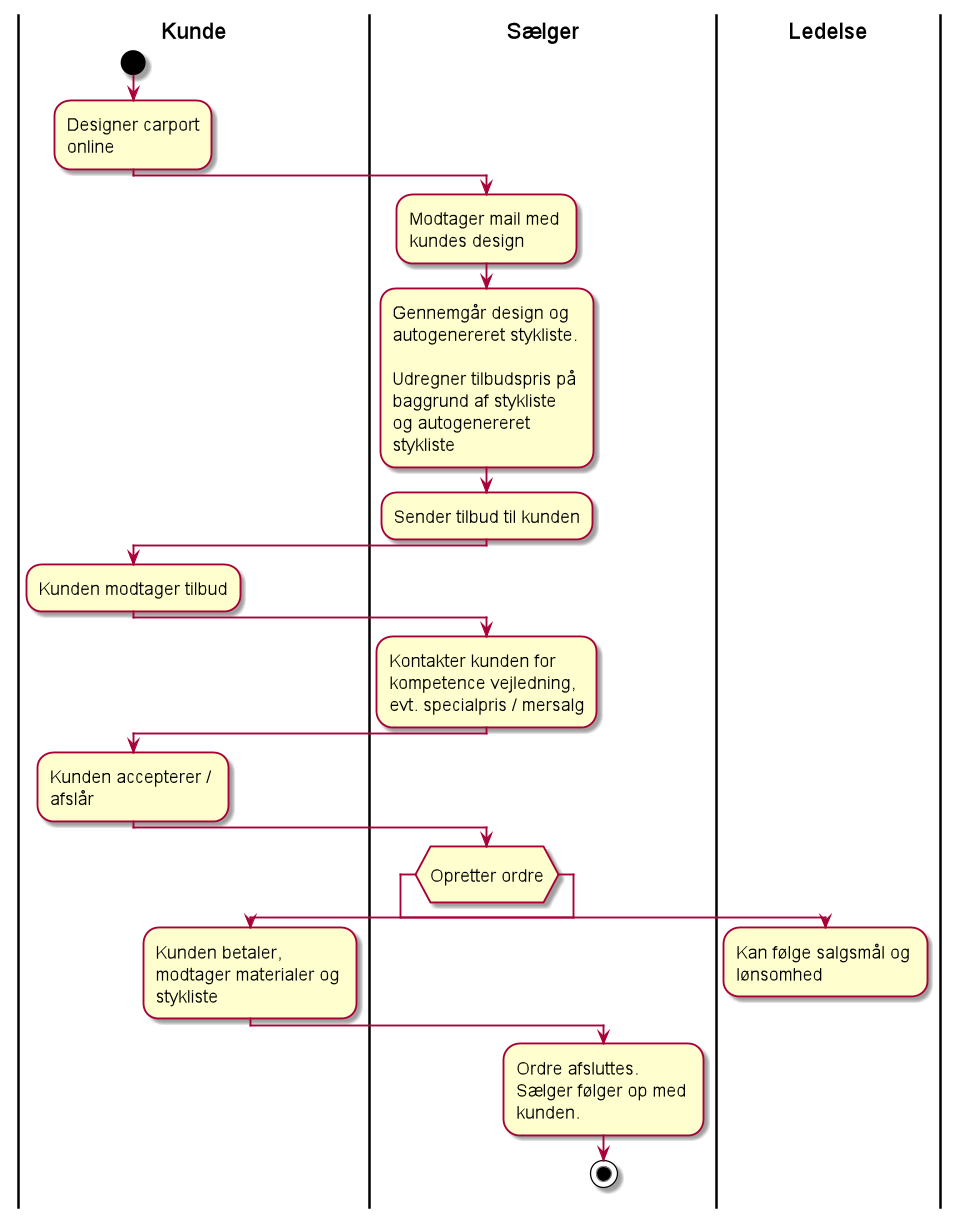

The diagram above was rendered by PlantUML. Its source (embedded in the PNG):
@startuml
skinparam activityFontSize 14
skinparam wrapWidth 160
|Kunde|
start
:Designer carport
online;
|Sælger|
:Modtager mail med kundes design;
:Gennemgår design og autogenereret stykliste.

Udregner tilbudspris på baggrund af stykliste
og autogenereret stykliste;
:Sender tilbud til kunden;
|Kunde|
:Kunden modtager tilbud;
|Sælger|
:Kontakter kunden for kompetence vejledning,
evt. specialpris / mersalg;
|Kunde|
:Kunden accepterer / afslår;
|Sælger|

if (
<size:14>Opretter ordre
)
|Ledelse|
:Kan følge salgsmål og lønsomhed;
detach
else
|Kunde|
:Kunden betaler, modtager materialer og stykliste;
|Sælger|
:Ordre afsluttes.
Sælger følger op med kunden.;
stop


@enduml